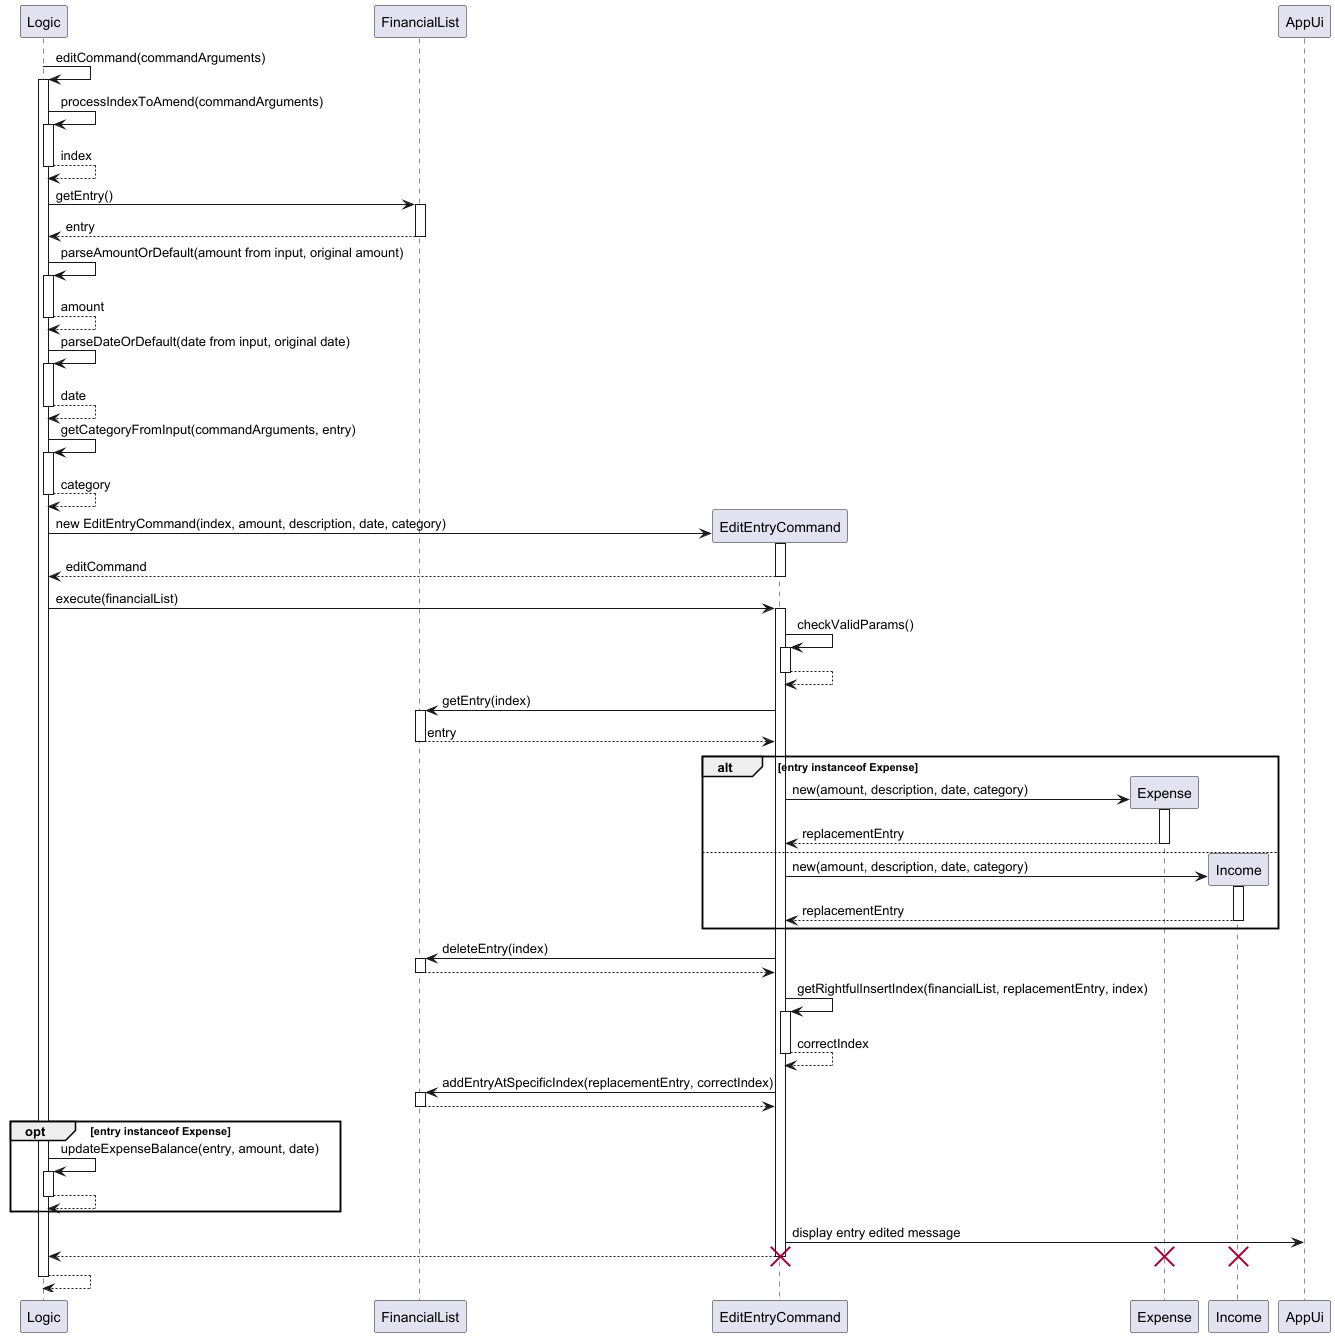

The diagram above was rendered by PlantUML. Its source (embedded in the PNG):
@startuml

participant Logic
Logic -> Logic: editCommand(commandArguments)
activate Logic

Logic -> Logic: processIndexToAmend(commandArguments)
activate Logic
return index

Logic -> FinancialList: getEntry()
activate FinancialList
return entry

Logic -> Logic: parseAmountOrDefault(amount from input, original amount)
activate Logic
return amount

Logic -> Logic: parseDateOrDefault(date from input, original date)
activate Logic
return date

Logic -> Logic: getCategoryFromInput(commandArguments, entry)
activate Logic
return category

create EditEntryCommand
Logic -> EditEntryCommand: new EditEntryCommand(index, amount, description, date, category)
activate EditEntryCommand
return editCommand

Logic -> EditEntryCommand: execute(financialList)
activate EditEntryCommand

EditEntryCommand -> EditEntryCommand: checkValidParams()
activate EditEntryCommand
return

EditEntryCommand -> FinancialList: getEntry(index)
activate FinancialList
return entry

alt entry instanceof Expense
    Create Expense
    EditEntryCommand -> Expense: new(amount, description, date, category)
    activate Expense
    return replacementEntry
else
    Create Income
    EditEntryCommand -> Income: new(amount, description, date, category)
    activate Income
    return replacementEntry
end
EditEntryCommand -> FinancialList: deleteEntry(index)
activate FinancialList
return
EditEntryCommand -> EditEntryCommand: getRightfulInsertIndex(financialList, replacementEntry, index)
activate EditEntryCommand
return correctIndex
EditEntryCommand -> FinancialList: addEntryAtSpecificIndex(replacementEntry, correctIndex)
activate FinancialList
return
opt entry instanceof Expense
    Logic -> Logic: updateExpenseBalance(entry, amount, date)
    activate Logic
    return
end

EditEntryCommand -> AppUi: display entry edited message

EditEntryCommand --> Logic
destroy Expense
destroy Income
deactivate EditEntryCommand
destroy EditEntryCommand
return

@enduml